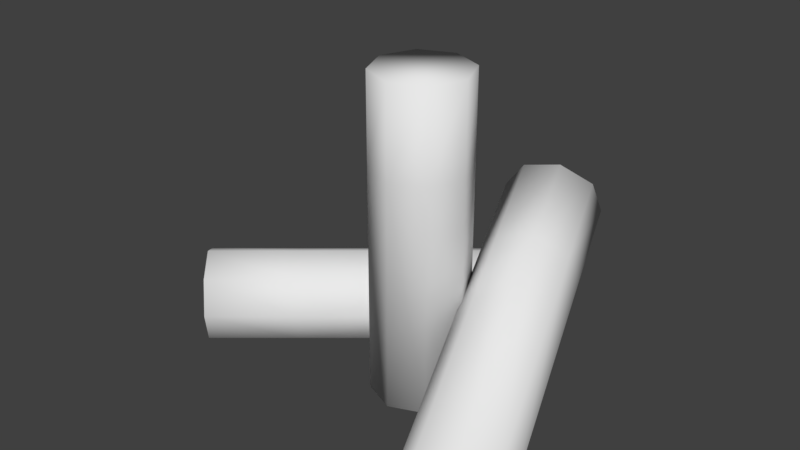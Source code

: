 # Source: Ammo.blend  (saved by Blender 2.77.0; exported with 4.5.12 LTS)
import bpy
from mathutils import Matrix  # noqa: F401  (used for matrix-valued properties, if any)

bpy.ops.wm.read_factory_settings(use_empty=True)
scene = bpy.context.scene
scene.name = 'Scene'

# ---- collections
col_collection_1 = bpy.data.collections.new('Collection 1'); scene.collection.children.link(col_collection_1)

# ---- materials (node trees are filled in below, after node groups)
mat_ammo = bpy.data.materials.new('Ammo')
mat_ammo.alpha_threshold = 0.0
mat_ammo.use_transparent_shadow = False
mat_ammo.roughness = 0.5

# ---- material node trees

# ---- world
world_world = bpy.data.worlds.new('World'); scene.world = world_world
world_world.color = (0.05088, 0.05088, 0.05088)
world_world.use_sun_shadow = False
world_world.sun_shadow_jitter_overblur = 0.0
world_world.cycles.sampling_method = 'MANUAL'

# ---- meshes
me_ammo = bpy.data.meshes.new('Ammo')
me_ammo.from_pydata([(0.07187, -0.09673, 0.006817), (0.02158, 0.05236, 0.07277), (0.09159, -0.08409, -0.006722), (0.0413, 0.065, 0.05924), (0.1173, -0.07772, -0.001478), (0.06706, 0.07137, 0.06448), (0.1341, -0.08135, 0.01948), (0.08378, 0.06774, 0.08543), (0.1319, -0.09286, 0.04387), (0.08166, 0.05623, 0.1098), (0.1122, -0.1055, 0.05741), (0.06195, 0.0436, 0.1234), (0.08647, -0.1119, 0.05216), (0.03618, 0.03723, 0.1181), (0.06975, -0.1082, 0.03121), (0.01946, 0.04086, 0.09717), (0.02156, 0.1235, 0.08513), (0.001847, 0.1109, 0.09866), (0.04733, 0.1299, 0.09037), (0.06405, 0.1263, 0.1113), (0.06192, 0.1148, 0.1357), (0.04221, 0.1021, 0.1493), (0.01644, 0.09575, 0.144), (-0.0002734, 0.09938, 0.1231), (-0.004245, 0.1316, 0.03628), (-0.1353, 0.02241, 0.03628), (0.00238, 0.1237, 0.06127), (-0.1287, 0.01446, 0.06127), (0.01838, 0.1044, 0.07163), (-0.1127, -0.004743, 0.07163), (0.03437, 0.08525, 0.06127), (-0.09672, -0.02395, 0.06127), (0.041, 0.07729, 0.03628), (-0.09009, -0.0319, 0.03628), (0.03437, 0.08525, 0.01129), (-0.09672, -0.02395, 0.01129), (0.01838, 0.1044, 0.0009364), (-0.1127, -0.004743, 0.0009364), (0.00238, 0.1237, 0.01129), (-0.1287, 0.01446, 0.01129), (-0.1802, -0.0284, 0.06127), (-0.1868, -0.02045, 0.03628), (-0.1642, -0.0476, 0.07163), (-0.1482, -0.06681, 0.06127), (-0.1415, -0.07476, 0.03628), (-0.1482, -0.06681, 0.01129), (-0.1642, -0.0476, 0.0009364), (-0.1802, -0.0284, 0.01129), (8.382e-09, 0.03535, 0.0008098), (5.588e-09, 0.03535, 0.1714), (0.02499, 0.02499, 0.0008098), (0.02499, 0.02499, 0.1714), (0.03535, 4.657e-09, 0.0008098), (0.03535, 1.49e-08, 0.1714), (0.02499, -0.02499, 0.0008098), (0.02499, -0.02499, 0.1714), (2.794e-09, -0.03535, 0.0008098), (-5.588e-09, -0.03535, 0.1714), (-0.02499, -0.02499, 0.0008098), (-0.02499, -0.02499, 0.1714), (-0.03535, 9.313e-09, 0.0008098), (-0.03535, 7.451e-09, 0.1714), (-0.02499, 0.02499, 0.0008098), (-0.02499, 0.02499, 0.1714), (0.02499, 0.02499, 0.2384), (0.0, 0.03535, 0.2384), (0.03535, 1.49e-08, 0.2384), (0.02499, -0.02499, 0.2384), (1.863e-09, -0.03535, 0.2384), (-0.02499, -0.02499, 0.2384), (-0.03535, 7.451e-09, 0.2384), (-0.02499, 0.02499, 0.2384)], [], [(0, 1, 3, 2), (2, 3, 5, 4), (4, 5, 7, 6), (6, 7, 9, 8), (8, 9, 11, 10), (10, 11, 13, 12), (9, 7, 19, 20), (12, 13, 15, 14), (14, 15, 1, 0), (0, 2, 4, 6, 8, 10, 12, 14), (16, 17, 23, 22, 21, 20, 19, 18), (15, 13, 22, 23), (5, 3, 16, 18), (11, 9, 20, 21), (1, 15, 23, 17), (3, 1, 17, 16), (7, 5, 18, 19), (13, 11, 21, 22), (24, 25, 27, 26), (26, 27, 29, 28), (28, 29, 31, 30), (30, 31, 33, 32), (32, 33, 35, 34), (34, 35, 37, 36), (33, 31, 43, 44), (36, 37, 39, 38), (38, 39, 25, 24), (24, 26, 28, 30, 32, 34, 36, 38), (40, 41, 47, 46, 45, 44, 43, 42), (39, 37, 46, 47), (29, 27, 40, 42), (35, 33, 44, 45), (25, 39, 47, 41), (27, 25, 41, 40), (31, 29, 42, 43), (37, 35, 45, 46), (48, 49, 51, 50), (50, 51, 53, 52), (52, 53, 55, 54), (54, 55, 57, 56), (56, 57, 59, 58), (58, 59, 61, 60), (57, 55, 67, 68), (60, 61, 63, 62), (62, 63, 49, 48), (48, 50, 52, 54, 56, 58, 60, 62), (64, 65, 71, 70, 69, 68, 67, 66), (63, 61, 70, 71), (53, 51, 64, 66), (59, 57, 68, 69), (49, 63, 71, 65), (51, 49, 65, 64), (55, 53, 66, 67), (61, 59, 69, 70)])
me_ammo.polygons.foreach_set('use_smooth', [True] * 54)
_uv = me_ammo.uv_layers.new(name='UVMap')
_uv.uv.foreach_set('vector', [0.1711, 0.6481, 0.6723, 0.6481, 0.6723, 0.7006, 0.1711, 0.7006, 0.1711, 0.7006, 0.6723, 0.7006, 0.6723, 0.7532, 0.1711, 0.7532, 0.1711, 0.3328, 0.6723, 0.3328, 0.6723, 0.3854, 0.1711, 0.3854, 0.1711, 0.3854, 0.6723, 0.3854, 0.6723, 0.4379, 0.1711, 0.4379, 0.1711, 0.4379, 0.6723, 0.4379, 0.6723, 0.4905, 0.1711, 0.4905, 0.1711, 0.4905, 0.6723, 0.4905, 0.6723, 0.543, 0.1711, 0.543, 0.6942, 0.8709, 0.6942, 0.8444, 0.7994, 0.8444, 0.7994, 0.8709, 0.1711, 0.543, 0.6723, 0.543, 0.6723, 0.5955, 0.1711, 0.5955, 0.1711, 0.5955, 0.6723, 0.5955, 0.6723, 0.6481, 0.1711, 0.6481, 0.4078, 0.7824, 0.4677, 0.8423, 0.4677, 0.927, 0.4078, 0.9869, 0.3231, 0.9869, 0.2631, 0.927, 0.2631, 0.8423, 0.3231, 0.7824, 0.2474, 0.9208, 0.1829, 0.9853, 0.09162, 0.9853, 0.02709, 0.9208, 0.02709, 0.8295, 0.09162, 0.765, 0.1829, 0.765, 0.2474, 0.8295, 0.6942, 0.9505, 0.6942, 0.924, 0.7994, 0.924, 0.7994, 0.9505, 0.6942, 0.8179, 0.6942, 0.7913, 0.7994, 0.7913, 0.7994, 0.8179, 0.6942, 0.8975, 0.6942, 0.8709, 0.7994, 0.8709, 0.7994, 0.8975, 0.6942, 0.9771, 0.6942, 0.9505, 0.7994, 0.9505, 0.7994, 0.9771, 0.6942, 0.7913, 0.6942, 0.7648, 0.7994, 0.7648, 0.7994, 0.7913, 0.6942, 0.8444, 0.6942, 0.8179, 0.7994, 0.8179, 0.7994, 0.8444, 0.6942, 0.924, 0.6942, 0.8975, 0.7994, 0.8975, 0.7994, 0.924, 0.1711, 0.6481, 0.6723, 0.6481, 0.6723, 0.7006, 0.1711, 0.7006, 0.1711, 0.7006, 0.6723, 0.7006, 0.6723, 0.7532, 0.1711, 0.7532, 0.1711, 0.3328, 0.6723, 0.3328, 0.6723, 0.3854, 0.1711, 0.3854, 0.1711, 0.3854, 0.6723, 0.3854, 0.6723, 0.4379, 0.1711, 0.4379, 0.1711, 0.4379, 0.6723, 0.4379, 0.6723, 0.4905, 0.1711, 0.4905, 0.1711, 0.4905, 0.6723, 0.4905, 0.6723, 0.543, 0.1711, 0.543, 0.6942, 0.8709, 0.6942, 0.8444, 0.7994, 0.8444, 0.7994, 0.8709, 0.1711, 0.543, 0.6723, 0.543, 0.6723, 0.5955, 0.1711, 0.5955, 0.1711, 0.5955, 0.6723, 0.5955, 0.6723, 0.6481, 0.1711, 0.6481, 0.4078, 0.7824, 0.4677, 0.8423, 0.4677, 0.927, 0.4078, 0.9869, 0.3231, 0.9869, 0.2631, 0.927, 0.2631, 0.8423, 0.3231, 0.7824, 0.2474, 0.9208, 0.1829, 0.9853, 0.09162, 0.9853, 0.02709, 0.9208, 0.02709, 0.8295, 0.09162, 0.765, 0.1829, 0.765, 0.2474, 0.8295, 0.6942, 0.9505, 0.6942, 0.924, 0.7994, 0.924, 0.7994, 0.9505, 0.6942, 0.8179, 0.6942, 0.7913, 0.7994, 0.7913, 0.7994, 0.8179, 0.6942, 0.8975, 0.6942, 0.8709, 0.7994, 0.8709, 0.7994, 0.8975, 0.6942, 0.9771, 0.6942, 0.9505, 0.7994, 0.9505, 0.7994, 0.9771, 0.6942, 0.7913, 0.6942, 0.7648, 0.7994, 0.7648, 0.7994, 0.7913, 0.6942, 0.8444, 0.6942, 0.8179, 0.7994, 0.8179, 0.7994, 0.8444, 0.6942, 0.924, 0.6942, 0.8975, 0.7994, 0.8975, 0.7994, 0.924, 0.1711, 0.6481, 0.6723, 0.6481, 0.6723, 0.7006, 0.1711, 0.7006, 0.1711, 0.7006, 0.6723, 0.7006, 0.6723, 0.7532, 0.1711, 0.7532, 0.1711, 0.3328, 0.6723, 0.3328, 0.6723, 0.3854, 0.1711, 0.3854, 0.1711, 0.3854, 0.6723, 0.3854, 0.6723, 0.4379, 0.1711, 0.4379, 0.1711, 0.4379, 0.6723, 0.4379, 0.6723, 0.4905, 0.1711, 0.4905, 0.1711, 0.4905, 0.6723, 0.4905, 0.6723, 0.543, 0.1711, 0.543, 0.6942, 0.8709, 0.6942, 0.8444, 0.7994, 0.8444, 0.7994, 0.8709, 0.1711, 0.543, 0.6723, 0.543, 0.6723, 0.5955, 0.1711, 0.5955, 0.1711, 0.5955, 0.6723, 0.5955, 0.6723, 0.6481, 0.1711, 0.6481, 0.4078, 0.7824, 0.4677, 0.8423, 0.4677, 0.927, 0.4078, 0.9869, 0.3231, 0.9869, 0.2631, 0.927, 0.2631, 0.8423, 0.3231, 0.7824, 0.2474, 0.9208, 0.1829, 0.9853, 0.09162, 0.9853, 0.02709, 0.9208, 0.02709, 0.8295, 0.09162, 0.765, 0.1829, 0.765, 0.2474, 0.8295, 0.6942, 0.9505, 0.6942, 0.924, 0.7994, 0.924, 0.7994, 0.9505, 0.6942, 0.8179, 0.6942, 0.7913, 0.7994, 0.7913, 0.7994, 0.8179, 0.6942, 0.8975, 0.6942, 0.8709, 0.7994, 0.8709, 0.7994, 0.8975, 0.6942, 0.9771, 0.6942, 0.9505, 0.7994, 0.9505, 0.7994, 0.9771, 0.6942, 0.7913, 0.6942, 0.7648, 0.7994, 0.7648, 0.7994, 0.7913, 0.6942, 0.8444, 0.6942, 0.8179, 0.7994, 0.8179, 0.7994, 0.8444, 0.6942, 0.924, 0.6942, 0.8975, 0.7994, 0.8975, 0.7994, 0.924])
me_ammo.materials.append(mat_ammo)
me_ammo.use_remesh_preserve_volume = False
me_ammo.use_remesh_preserve_attributes = False
me_ammo.use_mirror_vertex_groups = False
me_ammo.update()

# ---- objects
ob_ammo = bpy.data.objects.new('Ammo', me_ammo)

# ---- transforms, parenting, visibility, modifiers, constraints
ob_ammo.location = (0.0, 0.0, 0.0)
ob_ammo.lineart.crease_threshold = 0.0

# ---- collection membership
col_collection_1.objects.link(ob_ammo)

# ---- scene / render settings (as saved in the file)
scene.frame_start = 1; scene.frame_end = 250; scene.frame_set(1)
scene.render.engine = 'BLENDER_EEVEE_NEXT'
scene.render.resolution_percentage = 50
scene.render.dither_intensity = 0.0
scene.cycles.use_denoising = False
scene.cycles.samples = 128
scene.cycles.sampling_pattern = 'TABULATED_SOBOL'
scene.cycles.light_sampling_threshold = 0.0
scene.cycles.use_adaptive_sampling = False
scene.cycles.use_light_tree = False
scene.cycles.blur_glossy = 0.0
scene.cycles.sample_clamp_indirect = 0.0
scene.view_settings.view_transform = 'Standard'
bpy.context.view_layer.update()

# ---- added for rendering (the .blend has no active camera and no usable light): camera, sun
cam_auto = bpy.data.cameras.new('AutoCamera')
cam_auto.lens = 50.0
cam_auto.sensor_width = 36.0
cam_auto.clip_end = 1000.0
ob_auto_camera = bpy.data.objects.new('AutoCamera', cam_auto)
scene.collection.objects.link(ob_auto_camera)
ob_auto_camera.location = (0.409875, -0.513614, 0.464822)
ob_auto_camera.rotation_euler = (1.09748, -7.21219e-08, 0.694738)
scene.camera = ob_auto_camera
light_auto_sun = bpy.data.lights.new('AutoSun', 'SUN')
light_auto_sun.energy = 3.0
light_auto_sun.angle = 0.0523599
ob_auto_sun = bpy.data.objects.new('AutoSun', light_auto_sun)
scene.collection.objects.link(ob_auto_sun)
ob_auto_sun.rotation_euler = (0.872665, 0.174533, 0.523599)
bpy.context.view_layer.update()
